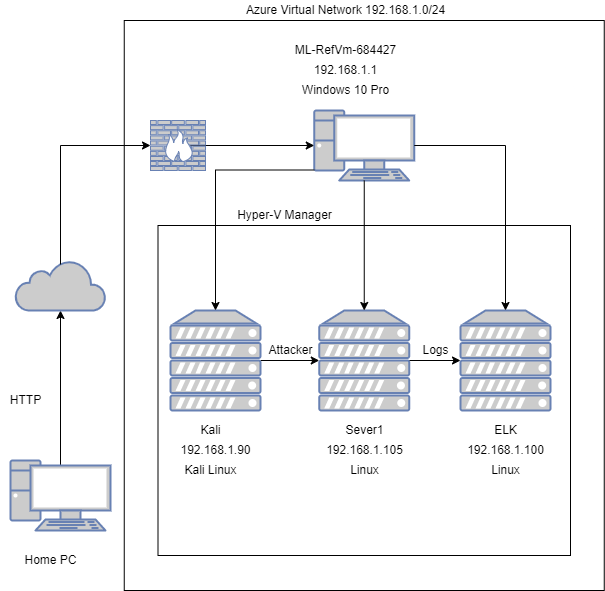

The diagram above was exported from draw.io. Its source (the exported page's mxGraphModel, read from the mxfile embedded in the PNG):
<mxGraphModel dx="1185" dy="593" grid="1" gridSize="10" guides="1" tooltips="1" connect="1" arrows="1" fold="1" page="1" pageScale="1" pageWidth="850" pageHeight="1100" math="0" shadow="0">
  <root>
    <mxCell id="0" />
    <mxCell id="1" parent="0" />
    <mxCell id="PzDlpBvaCTtpb7vz_EMD-9" style="edgeStyle=orthogonalEdgeStyle;rounded=0;orthogonalLoop=1;jettySize=auto;html=1;exitX=0.5;exitY=0.07;exitDx=0;exitDy=0;exitPerimeter=0;" parent="1" source="PzDlpBvaCTtpb7vz_EMD-1" target="PzDlpBvaCTtpb7vz_EMD-2" edge="1">
      <mxGeometry relative="1" as="geometry" />
    </mxCell>
    <mxCell id="PzDlpBvaCTtpb7vz_EMD-1" value="" style="fontColor=#0066CC;verticalAlign=top;verticalLabelPosition=bottom;labelPosition=center;align=center;html=1;outlineConnect=0;fillColor=#CCCCCC;strokeColor=#6881B3;gradientColor=none;gradientDirection=north;strokeWidth=2;shape=mxgraph.networks.pc;" parent="1" vertex="1">
      <mxGeometry x="120" y="620" width="100" height="70" as="geometry" />
    </mxCell>
    <mxCell id="PzDlpBvaCTtpb7vz_EMD-2" value="" style="html=1;outlineConnect=0;fillColor=#CCCCCC;strokeColor=#6881B3;gradientColor=none;gradientDirection=north;strokeWidth=2;shape=mxgraph.networks.cloud;fontColor=#ffffff;" parent="1" vertex="1">
      <mxGeometry x="125" y="420" width="90" height="50" as="geometry" />
    </mxCell>
    <mxCell id="PzDlpBvaCTtpb7vz_EMD-3" value="" style="whiteSpace=wrap;html=1;" parent="1" vertex="1">
      <mxGeometry x="233.75" y="180" width="480" height="570" as="geometry" />
    </mxCell>
    <mxCell id="PzDlpBvaCTtpb7vz_EMD-4" value="" style="fontColor=#0066CC;verticalAlign=top;verticalLabelPosition=bottom;labelPosition=center;align=center;html=1;outlineConnect=0;fillColor=#CCCCCC;strokeColor=#6881B3;gradientColor=none;gradientDirection=north;strokeWidth=2;shape=mxgraph.networks.pc;" parent="1" vertex="1">
      <mxGeometry x="423.75" y="270" width="100" height="70" as="geometry" />
    </mxCell>
    <mxCell id="PzDlpBvaCTtpb7vz_EMD-8" value="" style="whiteSpace=wrap;html=1;" parent="1" vertex="1">
      <mxGeometry x="267.5" y="385" width="412.5" height="330" as="geometry" />
    </mxCell>
    <mxCell id="PzDlpBvaCTtpb7vz_EMD-7" value="" style="fontColor=#0066CC;verticalAlign=top;verticalLabelPosition=bottom;labelPosition=center;align=center;html=1;outlineConnect=0;fillColor=#CCCCCC;strokeColor=#6881B3;gradientColor=none;gradientDirection=north;strokeWidth=2;shape=mxgraph.networks.server;" parent="1" vertex="1">
      <mxGeometry x="570" y="470" width="90" height="100" as="geometry" />
    </mxCell>
    <mxCell id="sExQf3m-TcVebImDD9z5-6" style="edgeStyle=orthogonalEdgeStyle;rounded=0;orthogonalLoop=1;jettySize=auto;html=1;exitX=1;exitY=0.5;exitDx=0;exitDy=0;exitPerimeter=0;" edge="1" parent="1" source="PzDlpBvaCTtpb7vz_EMD-6" target="PzDlpBvaCTtpb7vz_EMD-7">
      <mxGeometry relative="1" as="geometry" />
    </mxCell>
    <mxCell id="PzDlpBvaCTtpb7vz_EMD-6" value="" style="fontColor=#0066CC;verticalAlign=top;verticalLabelPosition=bottom;labelPosition=center;align=center;html=1;outlineConnect=0;fillColor=#CCCCCC;strokeColor=#6881B3;gradientColor=none;gradientDirection=north;strokeWidth=2;shape=mxgraph.networks.server;" parent="1" vertex="1">
      <mxGeometry x="428.75" y="470" width="90" height="100" as="geometry" />
    </mxCell>
    <mxCell id="sExQf3m-TcVebImDD9z5-14" style="edgeStyle=orthogonalEdgeStyle;rounded=0;orthogonalLoop=1;jettySize=auto;html=1;exitX=1;exitY=0.5;exitDx=0;exitDy=0;exitPerimeter=0;entryX=0;entryY=0.5;entryDx=0;entryDy=0;entryPerimeter=0;" edge="1" parent="1" source="PzDlpBvaCTtpb7vz_EMD-5" target="PzDlpBvaCTtpb7vz_EMD-6">
      <mxGeometry relative="1" as="geometry" />
    </mxCell>
    <mxCell id="PzDlpBvaCTtpb7vz_EMD-5" value="" style="fontColor=#0066CC;verticalAlign=top;verticalLabelPosition=bottom;labelPosition=center;align=center;html=1;outlineConnect=0;fillColor=#CCCCCC;strokeColor=#6881B3;gradientColor=none;gradientDirection=north;strokeWidth=2;shape=mxgraph.networks.server;" parent="1" vertex="1">
      <mxGeometry x="280" y="470" width="90" height="100" as="geometry" />
    </mxCell>
    <mxCell id="PzDlpBvaCTtpb7vz_EMD-14" value="Hyper-V Manager" style="text;html=1;resizable=0;autosize=1;align=center;verticalAlign=middle;points=[];fillColor=none;strokeColor=none;rounded=0;" parent="1" vertex="1">
      <mxGeometry x="338.75" y="365" width="110" height="20" as="geometry" />
    </mxCell>
    <mxCell id="PzDlpBvaCTtpb7vz_EMD-15" value="Sever1" style="text;html=1;resizable=0;autosize=1;align=center;verticalAlign=middle;points=[];fillColor=none;strokeColor=none;rounded=0;" parent="1" vertex="1">
      <mxGeometry x="448.75" y="580" width="50" height="20" as="geometry" />
    </mxCell>
    <mxCell id="PzDlpBvaCTtpb7vz_EMD-16" value="192.168.1.105" style="text;html=1;resizable=0;autosize=1;align=center;verticalAlign=middle;points=[];fillColor=none;strokeColor=none;rounded=0;" parent="1" vertex="1">
      <mxGeometry x="428.75" y="600" width="90" height="20" as="geometry" />
    </mxCell>
    <mxCell id="PzDlpBvaCTtpb7vz_EMD-17" value="ELK" style="text;html=1;resizable=0;autosize=1;align=center;verticalAlign=middle;points=[];fillColor=none;strokeColor=none;rounded=0;" parent="1" vertex="1">
      <mxGeometry x="595" y="580" width="40" height="20" as="geometry" />
    </mxCell>
    <mxCell id="PzDlpBvaCTtpb7vz_EMD-18" value="192.168.1.100" style="text;html=1;resizable=0;autosize=1;align=center;verticalAlign=middle;points=[];fillColor=none;strokeColor=none;rounded=0;" parent="1" vertex="1">
      <mxGeometry x="570" y="600" width="90" height="20" as="geometry" />
    </mxCell>
    <mxCell id="PzDlpBvaCTtpb7vz_EMD-19" value="Kali" style="text;html=1;resizable=0;autosize=1;align=center;verticalAlign=middle;points=[];fillColor=none;strokeColor=none;rounded=0;" parent="1" vertex="1">
      <mxGeometry x="300" y="580" width="40" height="20" as="geometry" />
    </mxCell>
    <mxCell id="PzDlpBvaCTtpb7vz_EMD-20" value="192.168.1.90" style="text;html=1;resizable=0;autosize=1;align=center;verticalAlign=middle;points=[];fillColor=none;strokeColor=none;rounded=0;" parent="1" vertex="1">
      <mxGeometry x="280" y="600" width="90" height="20" as="geometry" />
    </mxCell>
    <mxCell id="PzDlpBvaCTtpb7vz_EMD-21" value="Linux" style="text;html=1;resizable=0;autosize=1;align=center;verticalAlign=middle;points=[];fillColor=none;strokeColor=none;rounded=0;" parent="1" vertex="1">
      <mxGeometry x="453.75" y="620" width="40" height="20" as="geometry" />
    </mxCell>
    <mxCell id="PzDlpBvaCTtpb7vz_EMD-22" value="Linux" style="text;html=1;resizable=0;autosize=1;align=center;verticalAlign=middle;points=[];fillColor=none;strokeColor=none;rounded=0;" parent="1" vertex="1">
      <mxGeometry x="595" y="620" width="40" height="20" as="geometry" />
    </mxCell>
    <mxCell id="PzDlpBvaCTtpb7vz_EMD-23" value="Kali Linux" style="text;html=1;resizable=0;autosize=1;align=center;verticalAlign=middle;points=[];fillColor=none;strokeColor=none;rounded=0;" parent="1" vertex="1">
      <mxGeometry x="285" y="620" width="70" height="20" as="geometry" />
    </mxCell>
    <mxCell id="PzDlpBvaCTtpb7vz_EMD-24" value="192.168.1.1" style="text;html=1;resizable=0;autosize=1;align=center;verticalAlign=middle;points=[];fillColor=none;strokeColor=none;rounded=0;" parent="1" vertex="1">
      <mxGeometry x="415" y="220" width="80" height="20" as="geometry" />
    </mxCell>
    <mxCell id="PzDlpBvaCTtpb7vz_EMD-25" value="Windows 10 Pro" style="text;html=1;resizable=0;autosize=1;align=center;verticalAlign=middle;points=[];fillColor=none;strokeColor=none;rounded=0;" parent="1" vertex="1">
      <mxGeometry x="405" y="240" width="100" height="20" as="geometry" />
    </mxCell>
    <mxCell id="PzDlpBvaCTtpb7vz_EMD-10" style="edgeStyle=orthogonalEdgeStyle;rounded=0;orthogonalLoop=1;jettySize=auto;html=1;exitX=0.5;exitY=0.08;exitDx=0;exitDy=0;exitPerimeter=0;entryX=0;entryY=0.5;entryDx=0;entryDy=0;entryPerimeter=0;" parent="1" source="PzDlpBvaCTtpb7vz_EMD-2" target="PzDlpBvaCTtpb7vz_EMD-34" edge="1">
      <mxGeometry relative="1" as="geometry">
        <mxPoint x="170" y="190" as="targetPoint" />
        <Array as="points">
          <mxPoint x="170" y="305" />
        </Array>
      </mxGeometry>
    </mxCell>
    <mxCell id="PzDlpBvaCTtpb7vz_EMD-28" value="Logs" style="text;html=1;resizable=0;autosize=1;align=center;verticalAlign=middle;points=[];fillColor=none;strokeColor=none;rounded=0;" parent="1" vertex="1">
      <mxGeometry x="525" y="500" width="40" height="20" as="geometry" />
    </mxCell>
    <mxCell id="PzDlpBvaCTtpb7vz_EMD-29" value="ML-RefVm-684427" style="text;html=1;resizable=0;autosize=1;align=center;verticalAlign=middle;points=[];fillColor=none;strokeColor=none;rounded=0;" parent="1" vertex="1">
      <mxGeometry x="395" y="200" width="120" height="20" as="geometry" />
    </mxCell>
    <mxCell id="PzDlpBvaCTtpb7vz_EMD-30" value="HTTP" style="text;html=1;resizable=0;autosize=1;align=center;verticalAlign=middle;points=[];fillColor=none;strokeColor=none;rounded=0;" parent="1" vertex="1">
      <mxGeometry x="110" y="550" width="50" height="20" as="geometry" />
    </mxCell>
    <mxCell id="PzDlpBvaCTtpb7vz_EMD-31" value="Home PC" style="text;html=1;resizable=0;autosize=1;align=center;verticalAlign=middle;points=[];fillColor=none;strokeColor=none;rounded=0;" parent="1" vertex="1">
      <mxGeometry x="125" y="710" width="70" height="20" as="geometry" />
    </mxCell>
    <mxCell id="PzDlpBvaCTtpb7vz_EMD-32" value="Azure Virtual Network 192.168.1.0/24" style="text;html=1;resizable=0;autosize=1;align=center;verticalAlign=middle;points=[];fillColor=none;strokeColor=none;rounded=0;" parent="1" vertex="1">
      <mxGeometry x="350" y="160" width="210" height="20" as="geometry" />
    </mxCell>
    <mxCell id="PzDlpBvaCTtpb7vz_EMD-35" style="edgeStyle=orthogonalEdgeStyle;rounded=0;orthogonalLoop=1;jettySize=auto;html=1;exitX=1;exitY=0.5;exitDx=0;exitDy=0;exitPerimeter=0;entryX=0;entryY=0.5;entryDx=0;entryDy=0;entryPerimeter=0;" parent="1" source="PzDlpBvaCTtpb7vz_EMD-34" target="PzDlpBvaCTtpb7vz_EMD-4" edge="1">
      <mxGeometry relative="1" as="geometry">
        <Array as="points">
          <mxPoint x="300" y="305" />
        </Array>
      </mxGeometry>
    </mxCell>
    <mxCell id="PzDlpBvaCTtpb7vz_EMD-34" value="" style="fontColor=#0066CC;verticalAlign=top;verticalLabelPosition=bottom;labelPosition=center;align=center;html=1;outlineConnect=0;fillColor=#CCCCCC;strokeColor=#6881B3;gradientColor=none;gradientDirection=north;strokeWidth=2;shape=mxgraph.networks.firewall;" parent="1" vertex="1">
      <mxGeometry x="260" y="280" width="55" height="50" as="geometry" />
    </mxCell>
    <mxCell id="sExQf3m-TcVebImDD9z5-9" value="Attacker" style="text;html=1;resizable=0;autosize=1;align=center;verticalAlign=middle;points=[];fillColor=none;strokeColor=none;rounded=0;" vertex="1" parent="1">
      <mxGeometry x="370" y="500" width="60" height="20" as="geometry" />
    </mxCell>
    <mxCell id="sExQf3m-TcVebImDD9z5-13" style="edgeStyle=orthogonalEdgeStyle;rounded=0;orthogonalLoop=1;jettySize=auto;html=1;exitX=1;exitY=0.5;exitDx=0;exitDy=0;exitPerimeter=0;" edge="1" parent="1" source="PzDlpBvaCTtpb7vz_EMD-4" target="PzDlpBvaCTtpb7vz_EMD-7">
      <mxGeometry relative="1" as="geometry" />
    </mxCell>
    <mxCell id="sExQf3m-TcVebImDD9z5-15" style="edgeStyle=orthogonalEdgeStyle;rounded=0;orthogonalLoop=1;jettySize=auto;html=1;exitX=0;exitY=0.85;exitDx=0;exitDy=0;exitPerimeter=0;entryX=0.5;entryY=0;entryDx=0;entryDy=0;entryPerimeter=0;" edge="1" parent="1" source="PzDlpBvaCTtpb7vz_EMD-4" target="PzDlpBvaCTtpb7vz_EMD-5">
      <mxGeometry relative="1" as="geometry" />
    </mxCell>
    <mxCell id="sExQf3m-TcVebImDD9z5-16" style="edgeStyle=orthogonalEdgeStyle;rounded=0;orthogonalLoop=1;jettySize=auto;html=1;exitX=0.5;exitY=1;exitDx=0;exitDy=0;exitPerimeter=0;entryX=0.5;entryY=0;entryDx=0;entryDy=0;entryPerimeter=0;" edge="1" parent="1" source="PzDlpBvaCTtpb7vz_EMD-4" target="PzDlpBvaCTtpb7vz_EMD-6">
      <mxGeometry relative="1" as="geometry">
        <Array as="points">
          <mxPoint x="474" y="340" />
        </Array>
      </mxGeometry>
    </mxCell>
  </root>
</mxGraphModel>